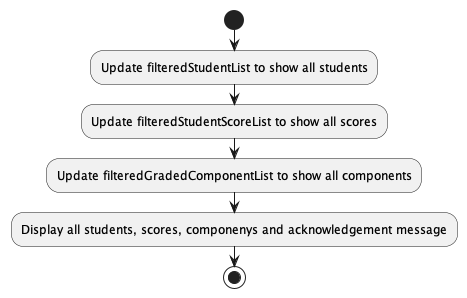

The diagram above was rendered by PlantUML. Its source (embedded in the PNG):
@startuml
'https://plantuml.com/activity-diagram-beta

start

:Update filteredStudentList to show all students;
:Update filteredStudentScoreList to show all scores;
:Update filteredGradedComponentList to show all components;
:Display all students, scores, componenys and acknowledgement message;
stop

@enduml